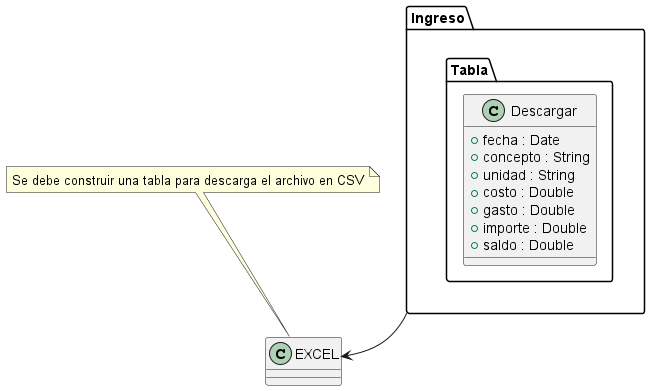

The diagram above was rendered by PlantUML. Its source (embedded in the PNG):
@startuml estado

set namespaceSeparator ::
class Ingreso::Tabla::Descargar {
    + fecha : Date
    + concepto : String
    + unidad : String
    + costo : Double
    + gasto : Double
    + importe : Double
    + saldo : Double
}

Ingreso --> EXCEL 
note top of EXCEL
Se debe construir una tabla para descarga el archivo en CSV
endnote
@enduml